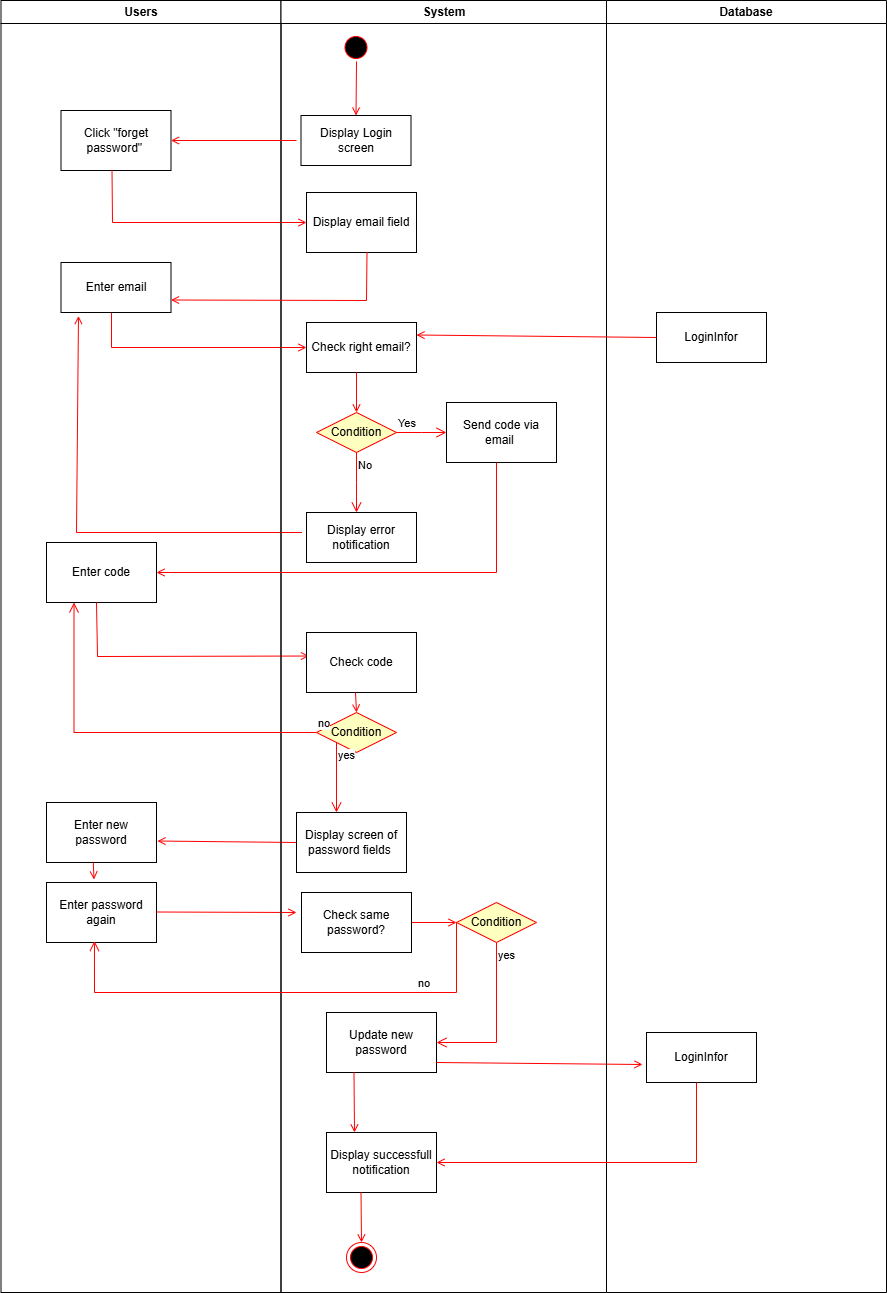

The diagram above was exported from draw.io. Its source (the exported page's mxGraphModel, read from the mxfile embedded in the PNG):
<mxGraphModel dx="946" dy="563" grid="1" gridSize="10" guides="1" tooltips="1" connect="1" arrows="1" fold="1" page="1" pageScale="1" pageWidth="850" pageHeight="1100" math="0" shadow="0">
  <root>
    <mxCell id="0" />
    <mxCell id="1" parent="0" />
    <mxCell id="HCfhen1Ga832eENOwhlj-1" value="Users" style="swimlane;whiteSpace=wrap" parent="1" vertex="1">
      <mxGeometry x="184.5" y="148" width="280" height="1292" as="geometry" />
    </mxCell>
    <mxCell id="HCfhen1Ga832eENOwhlj-4" value="Click &quot;forget password&quot; " style="whiteSpace=wrap;" parent="HCfhen1Ga832eENOwhlj-1" vertex="1">
      <mxGeometry x="60" y="110" width="110" height="60" as="geometry" />
    </mxCell>
    <mxCell id="HCfhen1Ga832eENOwhlj-7" value="" style="endArrow=open;strokeColor=#FF0000;endFill=1;rounded=0;entryX=0;entryY=0.5;entryDx=0;entryDy=0;" parent="HCfhen1Ga832eENOwhlj-1" target="HCfhen1Ga832eENOwhlj-6" edge="1">
      <mxGeometry relative="1" as="geometry">
        <mxPoint x="110.5" y="312" as="sourcePoint" />
        <mxPoint x="240.5" y="312" as="targetPoint" />
        <Array as="points">
          <mxPoint x="110.5" y="347" />
        </Array>
      </mxGeometry>
    </mxCell>
    <mxCell id="HCfhen1Ga832eENOwhlj-31" value="" style="endArrow=open;strokeColor=#FF0000;endFill=1;rounded=0;" parent="HCfhen1Ga832eENOwhlj-1" target="HCfhen1Ga832eENOwhlj-29" edge="1">
      <mxGeometry relative="1" as="geometry">
        <mxPoint x="111" y="170" as="sourcePoint" />
        <mxPoint x="-14.5" y="170" as="targetPoint" />
        <Array as="points">
          <mxPoint x="111.5" y="222" />
        </Array>
      </mxGeometry>
    </mxCell>
    <mxCell id="HCfhen1Ga832eENOwhlj-11" value="Enter email" style="whiteSpace=wrap;" parent="HCfhen1Ga832eENOwhlj-1" vertex="1">
      <mxGeometry x="60" y="262" width="110" height="50" as="geometry" />
    </mxCell>
    <mxCell id="HCfhen1Ga832eENOwhlj-38" value="" style="endArrow=open;strokeColor=#FF0000;endFill=1;rounded=0;entryX=0.159;entryY=1.07;entryDx=0;entryDy=0;entryPerimeter=0;" parent="HCfhen1Ga832eENOwhlj-1" target="HCfhen1Ga832eENOwhlj-11" edge="1">
      <mxGeometry relative="1" as="geometry">
        <mxPoint x="301" y="532" as="sourcePoint" />
        <mxPoint x="175.5" y="532" as="targetPoint" />
        <Array as="points">
          <mxPoint x="75.5" y="532" />
        </Array>
      </mxGeometry>
    </mxCell>
    <mxCell id="HCfhen1Ga832eENOwhlj-41" value="Enter code" style="whiteSpace=wrap;" parent="HCfhen1Ga832eENOwhlj-1" vertex="1">
      <mxGeometry x="45.5" y="542" width="110" height="60" as="geometry" />
    </mxCell>
    <mxCell id="HCfhen1Ga832eENOwhlj-43" value="" style="endArrow=open;strokeColor=#FF0000;endFill=1;rounded=0;entryX=0.023;entryY=0.392;entryDx=0;entryDy=0;entryPerimeter=0;" parent="HCfhen1Ga832eENOwhlj-1" target="HCfhen1Ga832eENOwhlj-42" edge="1">
      <mxGeometry relative="1" as="geometry">
        <mxPoint x="95.5" y="602" as="sourcePoint" />
        <mxPoint x="290.5" y="654" as="targetPoint" />
        <Array as="points">
          <mxPoint x="96.5" y="656" />
        </Array>
      </mxGeometry>
    </mxCell>
    <mxCell id="HCfhen1Ga832eENOwhlj-48" value="Enter new password" style="whiteSpace=wrap;" parent="HCfhen1Ga832eENOwhlj-1" vertex="1">
      <mxGeometry x="45.5" y="802" width="110" height="60" as="geometry" />
    </mxCell>
    <mxCell id="HCfhen1Ga832eENOwhlj-50" value="Enter password again" style="whiteSpace=wrap;" parent="HCfhen1Ga832eENOwhlj-1" vertex="1">
      <mxGeometry x="45.5" y="882" width="110" height="60" as="geometry" />
    </mxCell>
    <mxCell id="HCfhen1Ga832eENOwhlj-49" value="" style="endArrow=open;strokeColor=#FF0000;endFill=1;rounded=0;entryX=0.432;entryY=-0.05;entryDx=0;entryDy=0;entryPerimeter=0;" parent="HCfhen1Ga832eENOwhlj-1" target="HCfhen1Ga832eENOwhlj-50" edge="1">
      <mxGeometry relative="1" as="geometry">
        <mxPoint x="92.25" y="862" as="sourcePoint" />
        <mxPoint x="137.75" y="862.5" as="targetPoint" />
      </mxGeometry>
    </mxCell>
    <mxCell id="HCfhen1Ga832eENOwhlj-56" value="" style="endArrow=open;strokeColor=#FF0000;endFill=1;rounded=0;" parent="HCfhen1Ga832eENOwhlj-1" edge="1">
      <mxGeometry relative="1" as="geometry">
        <mxPoint x="155.5" y="911.5" as="sourcePoint" />
        <mxPoint x="295.5" y="912" as="targetPoint" />
      </mxGeometry>
    </mxCell>
    <mxCell id="HCfhen1Ga832eENOwhlj-59" value="" style="endArrow=open;strokeColor=#FF0000;endFill=1;rounded=0;entryX=1.009;entryY=0.642;entryDx=0;entryDy=0;entryPerimeter=0;" parent="HCfhen1Ga832eENOwhlj-1" target="HCfhen1Ga832eENOwhlj-48" edge="1">
      <mxGeometry relative="1" as="geometry">
        <mxPoint x="295.5" y="842" as="sourcePoint" />
        <mxPoint x="170" y="842" as="targetPoint" />
      </mxGeometry>
    </mxCell>
    <mxCell id="HCfhen1Ga832eENOwhlj-8" value="System" style="swimlane;whiteSpace=wrap;startSize=23;" parent="1" vertex="1">
      <mxGeometry x="464.5" y="148" width="325.5" height="1292" as="geometry" />
    </mxCell>
    <mxCell id="HCfhen1Ga832eENOwhlj-9" value="Display Login screen" style="whiteSpace=wrap;" parent="HCfhen1Ga832eENOwhlj-8" vertex="1">
      <mxGeometry x="20" y="115" width="110" height="50" as="geometry" />
    </mxCell>
    <mxCell id="HCfhen1Ga832eENOwhlj-2" value="" style="ellipse;shape=startState;fillColor=#000000;strokeColor=#ff0000;" parent="HCfhen1Ga832eENOwhlj-8" vertex="1">
      <mxGeometry x="60" y="32" width="30" height="30" as="geometry" />
    </mxCell>
    <mxCell id="HCfhen1Ga832eENOwhlj-27" value="" style="endArrow=open;strokeColor=#FF0000;endFill=1;rounded=0;entryX=0.5;entryY=0;entryDx=0;entryDy=0;" parent="HCfhen1Ga832eENOwhlj-8" target="HCfhen1Ga832eENOwhlj-9" edge="1">
      <mxGeometry relative="1" as="geometry">
        <mxPoint x="75.5" y="61" as="sourcePoint" />
        <mxPoint x="205.5" y="61" as="targetPoint" />
      </mxGeometry>
    </mxCell>
    <mxCell id="HCfhen1Ga832eENOwhlj-28" value="" style="endArrow=open;strokeColor=#FF0000;endFill=1;rounded=0;entryX=1;entryY=0.5;entryDx=0;entryDy=0;" parent="HCfhen1Ga832eENOwhlj-8" target="HCfhen1Ga832eENOwhlj-4" edge="1">
      <mxGeometry relative="1" as="geometry">
        <mxPoint x="15.5" y="140" as="sourcePoint" />
        <mxPoint x="155" y="139.5" as="targetPoint" />
      </mxGeometry>
    </mxCell>
    <mxCell id="HCfhen1Ga832eENOwhlj-29" value="Display email field" style="whiteSpace=wrap;" parent="HCfhen1Ga832eENOwhlj-8" vertex="1">
      <mxGeometry x="25.5" y="192" width="110" height="60" as="geometry" />
    </mxCell>
    <mxCell id="HCfhen1Ga832eENOwhlj-32" value="" style="endArrow=open;strokeColor=#FF0000;endFill=1;rounded=0;entryX=1;entryY=0.75;entryDx=0;entryDy=0;" parent="HCfhen1Ga832eENOwhlj-8" target="HCfhen1Ga832eENOwhlj-11" edge="1">
      <mxGeometry relative="1" as="geometry">
        <mxPoint x="86" y="252" as="sourcePoint" />
        <mxPoint x="-39.5" y="252" as="targetPoint" />
        <Array as="points">
          <mxPoint x="85.5" y="300" />
        </Array>
      </mxGeometry>
    </mxCell>
    <mxCell id="HCfhen1Ga832eENOwhlj-6" value="Check right email?" style="whiteSpace=wrap;" parent="HCfhen1Ga832eENOwhlj-8" vertex="1">
      <mxGeometry x="25.5" y="322" width="110" height="50" as="geometry" />
    </mxCell>
    <mxCell id="HCfhen1Ga832eENOwhlj-33" value="Condition" style="rhombus;whiteSpace=wrap;html=1;fontColor=#000000;fillColor=#ffffc0;strokeColor=#ff0000;" parent="HCfhen1Ga832eENOwhlj-8" vertex="1">
      <mxGeometry x="35.5" y="412" width="80" height="40" as="geometry" />
    </mxCell>
    <mxCell id="HCfhen1Ga832eENOwhlj-34" value="Yes" style="edgeStyle=orthogonalEdgeStyle;html=1;align=left;verticalAlign=bottom;endArrow=open;endSize=8;strokeColor=#ff0000;rounded=0;" parent="HCfhen1Ga832eENOwhlj-8" source="HCfhen1Ga832eENOwhlj-33" edge="1">
      <mxGeometry x="-1" relative="1" as="geometry">
        <mxPoint x="165.5" y="432" as="targetPoint" />
      </mxGeometry>
    </mxCell>
    <mxCell id="HCfhen1Ga832eENOwhlj-35" value="No" style="edgeStyle=orthogonalEdgeStyle;html=1;align=left;verticalAlign=top;endArrow=open;endSize=8;strokeColor=#ff0000;rounded=0;" parent="HCfhen1Ga832eENOwhlj-8" source="HCfhen1Ga832eENOwhlj-33" edge="1">
      <mxGeometry x="-1" relative="1" as="geometry">
        <mxPoint x="75.5" y="512" as="targetPoint" />
      </mxGeometry>
    </mxCell>
    <mxCell id="HCfhen1Ga832eENOwhlj-36" value="" style="endArrow=open;strokeColor=#FF0000;endFill=1;rounded=0;" parent="HCfhen1Ga832eENOwhlj-8" edge="1">
      <mxGeometry relative="1" as="geometry">
        <mxPoint x="75.5" y="372" as="sourcePoint" />
        <mxPoint x="75.5" y="412" as="targetPoint" />
      </mxGeometry>
    </mxCell>
    <mxCell id="HCfhen1Ga832eENOwhlj-16" value="Display error notification" style="whiteSpace=wrap;" parent="HCfhen1Ga832eENOwhlj-8" vertex="1">
      <mxGeometry x="25.5" y="512" width="110" height="50" as="geometry" />
    </mxCell>
    <mxCell id="HCfhen1Ga832eENOwhlj-39" value="Send code via email " style="whiteSpace=wrap;" parent="HCfhen1Ga832eENOwhlj-8" vertex="1">
      <mxGeometry x="165.5" y="402" width="110" height="60" as="geometry" />
    </mxCell>
    <mxCell id="HCfhen1Ga832eENOwhlj-40" value="" style="endArrow=open;strokeColor=#FF0000;endFill=1;rounded=0;exitX=0;exitY=0.5;exitDx=0;exitDy=0;" parent="HCfhen1Ga832eENOwhlj-8" edge="1">
      <mxGeometry relative="1" as="geometry">
        <mxPoint x="215.5" y="462" as="sourcePoint" />
        <mxPoint x="-124.5" y="572" as="targetPoint" />
        <Array as="points">
          <mxPoint x="215.5" y="572" />
        </Array>
      </mxGeometry>
    </mxCell>
    <mxCell id="HCfhen1Ga832eENOwhlj-42" value="Check code" style="whiteSpace=wrap;" parent="HCfhen1Ga832eENOwhlj-8" vertex="1">
      <mxGeometry x="25.5" y="632" width="110" height="60" as="geometry" />
    </mxCell>
    <mxCell id="HCfhen1Ga832eENOwhlj-44" value="Condition" style="rhombus;whiteSpace=wrap;html=1;fontColor=#000000;fillColor=#ffffc0;strokeColor=#ff0000;" parent="HCfhen1Ga832eENOwhlj-8" vertex="1">
      <mxGeometry x="35.5" y="712" width="80" height="40" as="geometry" />
    </mxCell>
    <mxCell id="HCfhen1Ga832eENOwhlj-47" value="" style="endArrow=open;strokeColor=#FF0000;endFill=1;rounded=0;" parent="HCfhen1Ga832eENOwhlj-8" edge="1">
      <mxGeometry relative="1" as="geometry">
        <mxPoint x="74.5" y="692" as="sourcePoint" />
        <mxPoint x="75.5" y="712" as="targetPoint" />
      </mxGeometry>
    </mxCell>
    <mxCell id="HCfhen1Ga832eENOwhlj-51" value="Condition" style="rhombus;whiteSpace=wrap;html=1;fontColor=#000000;fillColor=#ffffc0;strokeColor=#ff0000;" parent="HCfhen1Ga832eENOwhlj-8" vertex="1">
      <mxGeometry x="175.5" y="902" width="80" height="40" as="geometry" />
    </mxCell>
    <mxCell id="HCfhen1Ga832eENOwhlj-53" value="yes" style="edgeStyle=orthogonalEdgeStyle;html=1;align=left;verticalAlign=top;endArrow=open;endSize=8;strokeColor=#ff0000;rounded=0;" parent="HCfhen1Ga832eENOwhlj-8" source="HCfhen1Ga832eENOwhlj-51" target="HCfhen1Ga832eENOwhlj-62" edge="1">
      <mxGeometry x="-1" relative="1" as="geometry">
        <mxPoint x="215.5" y="992" as="targetPoint" />
        <Array as="points">
          <mxPoint x="216" y="1042" />
        </Array>
      </mxGeometry>
    </mxCell>
    <mxCell id="HCfhen1Ga832eENOwhlj-54" value="" style="endArrow=open;strokeColor=#FF0000;endFill=1;rounded=0;entryX=0;entryY=0.5;entryDx=0;entryDy=0;exitX=1;exitY=0.5;exitDx=0;exitDy=0;" parent="HCfhen1Ga832eENOwhlj-8" source="HCfhen1Ga832eENOwhlj-55" target="HCfhen1Ga832eENOwhlj-51" edge="1">
      <mxGeometry relative="1" as="geometry">
        <mxPoint x="215.5" y="872" as="sourcePoint" />
        <mxPoint x="85.5" y="722" as="targetPoint" />
      </mxGeometry>
    </mxCell>
    <mxCell id="HCfhen1Ga832eENOwhlj-55" value="Check same password?" style="whiteSpace=wrap;" parent="HCfhen1Ga832eENOwhlj-8" vertex="1">
      <mxGeometry x="20.5" y="892" width="110" height="60" as="geometry" />
    </mxCell>
    <mxCell id="HCfhen1Ga832eENOwhlj-57" value="Display screen of password fields " style="whiteSpace=wrap;" parent="HCfhen1Ga832eENOwhlj-8" vertex="1">
      <mxGeometry x="15.5" y="812" width="110" height="60" as="geometry" />
    </mxCell>
    <mxCell id="HCfhen1Ga832eENOwhlj-60" value="Display successfull notification" style="whiteSpace=wrap;" parent="HCfhen1Ga832eENOwhlj-8" vertex="1">
      <mxGeometry x="45.5" y="1132" width="110" height="60" as="geometry" />
    </mxCell>
    <mxCell id="HCfhen1Ga832eENOwhlj-62" value="Update new password" style="whiteSpace=wrap;" parent="HCfhen1Ga832eENOwhlj-8" vertex="1">
      <mxGeometry x="45.5" y="1012" width="110" height="60" as="geometry" />
    </mxCell>
    <mxCell id="HCfhen1Ga832eENOwhlj-61" value="" style="endArrow=open;strokeColor=#FF0000;endFill=1;rounded=0;exitX=0.25;exitY=1;exitDx=0;exitDy=0;" parent="HCfhen1Ga832eENOwhlj-8" source="HCfhen1Ga832eENOwhlj-62" edge="1">
      <mxGeometry relative="1" as="geometry">
        <mxPoint x="90.5" y="1192" as="sourcePoint" />
        <mxPoint x="73.5" y="1132" as="targetPoint" />
      </mxGeometry>
    </mxCell>
    <mxCell id="HCfhen1Ga832eENOwhlj-64" value="" style="endArrow=open;strokeColor=#FF0000;endFill=1;rounded=0;entryX=-0.036;entryY=0.64;entryDx=0;entryDy=0;entryPerimeter=0;" parent="HCfhen1Ga832eENOwhlj-8" target="HCfhen1Ga832eENOwhlj-63" edge="1">
      <mxGeometry relative="1" as="geometry">
        <mxPoint x="155.5" y="1062" as="sourcePoint" />
        <mxPoint x="295.5" y="1062.5" as="targetPoint" />
      </mxGeometry>
    </mxCell>
    <mxCell id="HCfhen1Ga832eENOwhlj-66" value="" style="ellipse;shape=endState;fillColor=#000000;strokeColor=#ff0000" parent="HCfhen1Ga832eENOwhlj-8" vertex="1">
      <mxGeometry x="65.5" y="1242" width="30" height="30" as="geometry" />
    </mxCell>
    <mxCell id="HCfhen1Ga832eENOwhlj-67" value="" style="endArrow=open;strokeColor=#FF0000;endFill=1;rounded=0;exitX=0.25;exitY=1;exitDx=0;exitDy=0;" parent="HCfhen1Ga832eENOwhlj-8" edge="1">
      <mxGeometry relative="1" as="geometry">
        <mxPoint x="80" y="1192" as="sourcePoint" />
        <mxPoint x="80.5" y="1242" as="targetPoint" />
      </mxGeometry>
    </mxCell>
    <mxCell id="HCfhen1Ga832eENOwhlj-18" value="Database" style="swimlane;whiteSpace=wrap" parent="1" vertex="1">
      <mxGeometry x="790" y="148" width="280" height="1292" as="geometry" />
    </mxCell>
    <mxCell id="HCfhen1Ga832eENOwhlj-19" value="LoginInfor" style="html=1;whiteSpace=wrap;" parent="HCfhen1Ga832eENOwhlj-18" vertex="1">
      <mxGeometry x="50" y="312" width="110" height="50" as="geometry" />
    </mxCell>
    <mxCell id="HCfhen1Ga832eENOwhlj-63" value="LoginInfor" style="html=1;whiteSpace=wrap;" parent="HCfhen1Ga832eENOwhlj-18" vertex="1">
      <mxGeometry x="40" y="1032" width="110" height="50" as="geometry" />
    </mxCell>
    <mxCell id="HCfhen1Ga832eENOwhlj-65" value="" style="endArrow=open;strokeColor=#FF0000;endFill=1;rounded=0;entryX=1;entryY=0.5;entryDx=0;entryDy=0;" parent="HCfhen1Ga832eENOwhlj-18" target="HCfhen1Ga832eENOwhlj-60" edge="1">
      <mxGeometry relative="1" as="geometry">
        <mxPoint x="90" y="1082" as="sourcePoint" />
        <mxPoint x="230" y="1082.5" as="targetPoint" />
        <Array as="points">
          <mxPoint x="90" y="1162" />
        </Array>
      </mxGeometry>
    </mxCell>
    <mxCell id="HCfhen1Ga832eENOwhlj-37" value="" style="endArrow=open;strokeColor=#FF0000;endFill=1;rounded=0;entryX=1;entryY=0.25;entryDx=0;entryDy=0;exitX=0;exitY=0.5;exitDx=0;exitDy=0;" parent="1" source="HCfhen1Ga832eENOwhlj-19" target="HCfhen1Ga832eENOwhlj-6" edge="1">
      <mxGeometry relative="1" as="geometry">
        <mxPoint x="840" y="468.5" as="sourcePoint" />
        <mxPoint x="714.5" y="468.5" as="targetPoint" />
      </mxGeometry>
    </mxCell>
    <mxCell id="HCfhen1Ga832eENOwhlj-45" value="no" style="edgeStyle=orthogonalEdgeStyle;html=1;align=left;verticalAlign=bottom;endArrow=open;endSize=8;strokeColor=#ff0000;rounded=0;entryX=0.25;entryY=1;entryDx=0;entryDy=0;" parent="1" source="HCfhen1Ga832eENOwhlj-44" target="HCfhen1Ga832eENOwhlj-41" edge="1">
      <mxGeometry x="-1" relative="1" as="geometry">
        <mxPoint x="680" y="880" as="targetPoint" />
      </mxGeometry>
    </mxCell>
    <mxCell id="HCfhen1Ga832eENOwhlj-46" value="yes" style="edgeStyle=orthogonalEdgeStyle;html=1;align=left;verticalAlign=top;endArrow=open;endSize=8;strokeColor=#ff0000;rounded=0;" parent="1" source="HCfhen1Ga832eENOwhlj-44" edge="1">
      <mxGeometry x="-1" relative="1" as="geometry">
        <mxPoint x="520" y="960" as="targetPoint" />
        <Array as="points">
          <mxPoint x="520" y="960" />
        </Array>
      </mxGeometry>
    </mxCell>
    <mxCell id="HCfhen1Ga832eENOwhlj-52" value="no" style="edgeStyle=orthogonalEdgeStyle;html=1;align=left;verticalAlign=bottom;endArrow=open;endSize=8;strokeColor=#ff0000;rounded=0;entryX=0.436;entryY=0.975;entryDx=0;entryDy=0;entryPerimeter=0;" parent="1" source="HCfhen1Ga832eENOwhlj-51" target="HCfhen1Ga832eENOwhlj-50" edge="1">
      <mxGeometry x="-0.545" relative="1" as="geometry">
        <mxPoint x="910" y="1060" as="targetPoint" />
        <Array as="points">
          <mxPoint x="640" y="1140" />
          <mxPoint x="278" y="1140" />
        </Array>
        <mxPoint as="offset" />
      </mxGeometry>
    </mxCell>
  </root>
</mxGraphModel>